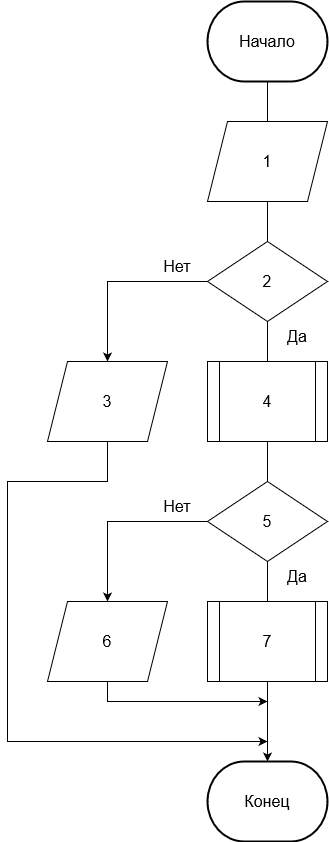

The diagram above was exported from draw.io. Its source (the exported page's mxGraphModel, read from the mxfile embedded in the PNG):
<mxGraphModel dx="1038" dy="1692" grid="1" gridSize="10" guides="1" tooltips="1" connect="1" arrows="1" fold="1" page="1" pageScale="1" pageWidth="827" pageHeight="1169" math="0" shadow="0">
  <root>
    <mxCell id="0" />
    <mxCell id="1" parent="0" />
    <mxCell id="xWibM8Qsefz-QHoGnPLA-108" style="edgeStyle=orthogonalEdgeStyle;rounded=0;orthogonalLoop=1;jettySize=auto;html=1;entryX=0.5;entryY=0;entryDx=0;entryDy=0;fontSize=16;endArrow=none;endFill=0;" parent="1" source="xWibM8Qsefz-QHoGnPLA-1" target="xWibM8Qsefz-QHoGnPLA-107" edge="1">
      <mxGeometry relative="1" as="geometry" />
    </mxCell>
    <mxCell id="xWibM8Qsefz-QHoGnPLA-1" value="&lt;font style=&quot;font-size: 16px;&quot;&gt;Начало&lt;/font&gt;" style="strokeWidth=2;html=1;shape=mxgraph.flowchart.terminator;whiteSpace=wrap;" parent="1" vertex="1">
      <mxGeometry x="320" y="-80" width="120" height="80" as="geometry" />
    </mxCell>
    <mxCell id="xWibM8Qsefz-QHoGnPLA-82" style="edgeStyle=orthogonalEdgeStyle;rounded=0;orthogonalLoop=1;jettySize=auto;html=1;entryX=0.5;entryY=0;entryDx=0;entryDy=0;fontSize=16;" parent="1" source="xWibM8Qsefz-QHoGnPLA-83" edge="1" target="xWibM8Qsefz-QHoGnPLA-86">
      <mxGeometry relative="1" as="geometry">
        <Array as="points">
          <mxPoint x="220" y="200" />
        </Array>
        <mxPoint x="260" y="240" as="targetPoint" />
      </mxGeometry>
    </mxCell>
    <mxCell id="IeGftqqvDbNBk1J8r1Tu-1" style="edgeStyle=orthogonalEdgeStyle;rounded=0;orthogonalLoop=1;jettySize=auto;html=1;entryX=0.5;entryY=0;entryDx=0;entryDy=0;endArrow=none;endFill=0;" edge="1" parent="1" source="xWibM8Qsefz-QHoGnPLA-83" target="xWibM8Qsefz-QHoGnPLA-87">
      <mxGeometry relative="1" as="geometry" />
    </mxCell>
    <mxCell id="xWibM8Qsefz-QHoGnPLA-83" value="2" style="rhombus;whiteSpace=wrap;html=1;fontSize=16;" parent="1" vertex="1">
      <mxGeometry x="320" y="160" width="120" height="80" as="geometry" />
    </mxCell>
    <mxCell id="xWibM8Qsefz-QHoGnPLA-84" value="Да" style="text;html=1;strokeColor=none;fillColor=none;align=center;verticalAlign=middle;whiteSpace=wrap;rounded=0;fontSize=16;" parent="1" vertex="1">
      <mxGeometry x="380" y="240" width="60" height="30" as="geometry" />
    </mxCell>
    <mxCell id="xWibM8Qsefz-QHoGnPLA-85" value="Нет" style="text;html=1;strokeColor=none;fillColor=none;align=center;verticalAlign=middle;whiteSpace=wrap;rounded=0;fontSize=16;" parent="1" vertex="1">
      <mxGeometry x="260" y="170" width="60" height="30" as="geometry" />
    </mxCell>
    <mxCell id="IeGftqqvDbNBk1J8r1Tu-11" style="edgeStyle=orthogonalEdgeStyle;rounded=0;orthogonalLoop=1;jettySize=auto;html=1;endArrow=classic;endFill=1;" edge="1" parent="1" source="xWibM8Qsefz-QHoGnPLA-86">
      <mxGeometry relative="1" as="geometry">
        <mxPoint x="380" y="660" as="targetPoint" />
        <Array as="points">
          <mxPoint x="220" y="400" />
          <mxPoint x="120" y="400" />
          <mxPoint x="120" y="660" />
        </Array>
      </mxGeometry>
    </mxCell>
    <mxCell id="xWibM8Qsefz-QHoGnPLA-86" value="3" style="shape=parallelogram;perimeter=parallelogramPerimeter;whiteSpace=wrap;html=1;fixedSize=1;fontSize=16;" parent="1" vertex="1">
      <mxGeometry x="160" y="280" width="120" height="80" as="geometry" />
    </mxCell>
    <mxCell id="xWibM8Qsefz-QHoGnPLA-94" style="edgeStyle=orthogonalEdgeStyle;rounded=0;orthogonalLoop=1;jettySize=auto;html=1;entryX=0.5;entryY=0;entryDx=0;entryDy=0;fontSize=16;endArrow=none;endFill=0;exitX=0.5;exitY=1;exitDx=0;exitDy=0;" parent="1" source="xWibM8Qsefz-QHoGnPLA-87" target="xWibM8Qsefz-QHoGnPLA-91" edge="1">
      <mxGeometry relative="1" as="geometry">
        <mxPoint x="260" y="400" as="sourcePoint" />
      </mxGeometry>
    </mxCell>
    <mxCell id="xWibM8Qsefz-QHoGnPLA-87" value="4" style="shape=process;whiteSpace=wrap;html=1;backgroundOutline=1;fontSize=16;" parent="1" vertex="1">
      <mxGeometry x="320" y="280" width="120" height="80" as="geometry" />
    </mxCell>
    <mxCell id="xWibM8Qsefz-QHoGnPLA-90" style="edgeStyle=orthogonalEdgeStyle;rounded=0;orthogonalLoop=1;jettySize=auto;html=1;entryX=0.5;entryY=0;entryDx=0;entryDy=0;fontSize=16;" parent="1" source="xWibM8Qsefz-QHoGnPLA-91" edge="1" target="xWibM8Qsefz-QHoGnPLA-96">
      <mxGeometry relative="1" as="geometry">
        <Array as="points">
          <mxPoint x="220" y="440" />
        </Array>
        <mxPoint x="260" y="480" as="targetPoint" />
      </mxGeometry>
    </mxCell>
    <mxCell id="IeGftqqvDbNBk1J8r1Tu-2" style="edgeStyle=orthogonalEdgeStyle;rounded=0;orthogonalLoop=1;jettySize=auto;html=1;entryX=0.5;entryY=0;entryDx=0;entryDy=0;endArrow=none;endFill=0;" edge="1" parent="1" source="xWibM8Qsefz-QHoGnPLA-91" target="xWibM8Qsefz-QHoGnPLA-95">
      <mxGeometry relative="1" as="geometry" />
    </mxCell>
    <mxCell id="xWibM8Qsefz-QHoGnPLA-91" value="5" style="rhombus;whiteSpace=wrap;html=1;fontSize=16;" parent="1" vertex="1">
      <mxGeometry x="320" y="400" width="120" height="80" as="geometry" />
    </mxCell>
    <mxCell id="xWibM8Qsefz-QHoGnPLA-92" value="Да" style="text;html=1;strokeColor=none;fillColor=none;align=center;verticalAlign=middle;whiteSpace=wrap;rounded=0;fontSize=16;" parent="1" vertex="1">
      <mxGeometry x="380" y="480" width="60" height="30" as="geometry" />
    </mxCell>
    <mxCell id="xWibM8Qsefz-QHoGnPLA-93" value="Нет" style="text;html=1;strokeColor=none;fillColor=none;align=center;verticalAlign=middle;whiteSpace=wrap;rounded=0;fontSize=16;" parent="1" vertex="1">
      <mxGeometry x="260" y="410" width="60" height="30" as="geometry" />
    </mxCell>
    <mxCell id="IeGftqqvDbNBk1J8r1Tu-3" style="edgeStyle=orthogonalEdgeStyle;rounded=0;orthogonalLoop=1;jettySize=auto;html=1;entryX=0.5;entryY=0;entryDx=0;entryDy=0;entryPerimeter=0;endArrow=classic;endFill=1;" edge="1" parent="1" source="xWibM8Qsefz-QHoGnPLA-95" target="xWibM8Qsefz-QHoGnPLA-97">
      <mxGeometry relative="1" as="geometry" />
    </mxCell>
    <mxCell id="xWibM8Qsefz-QHoGnPLA-95" value="7" style="shape=process;whiteSpace=wrap;html=1;backgroundOutline=1;fontSize=16;" parent="1" vertex="1">
      <mxGeometry x="320" y="520" width="120" height="80" as="geometry" />
    </mxCell>
    <mxCell id="IeGftqqvDbNBk1J8r1Tu-5" style="edgeStyle=orthogonalEdgeStyle;rounded=0;orthogonalLoop=1;jettySize=auto;html=1;endArrow=classic;endFill=1;" edge="1" parent="1" source="xWibM8Qsefz-QHoGnPLA-96">
      <mxGeometry relative="1" as="geometry">
        <mxPoint x="380" y="620" as="targetPoint" />
        <Array as="points">
          <mxPoint x="220" y="620" />
        </Array>
      </mxGeometry>
    </mxCell>
    <mxCell id="xWibM8Qsefz-QHoGnPLA-96" value="6" style="shape=parallelogram;perimeter=parallelogramPerimeter;whiteSpace=wrap;html=1;fixedSize=1;fontSize=16;" parent="1" vertex="1">
      <mxGeometry x="160" y="520" width="120" height="80" as="geometry" />
    </mxCell>
    <mxCell id="xWibM8Qsefz-QHoGnPLA-97" value="&lt;font style=&quot;font-size: 16px;&quot;&gt;Конец&lt;/font&gt;" style="strokeWidth=2;html=1;shape=mxgraph.flowchart.terminator;whiteSpace=wrap;" parent="1" vertex="1">
      <mxGeometry x="320" y="680" width="120" height="80" as="geometry" />
    </mxCell>
    <mxCell id="xWibM8Qsefz-QHoGnPLA-109" style="edgeStyle=orthogonalEdgeStyle;rounded=0;orthogonalLoop=1;jettySize=auto;html=1;exitX=0.5;exitY=1;exitDx=0;exitDy=0;entryX=0.5;entryY=0;entryDx=0;entryDy=0;fontSize=16;endArrow=none;endFill=0;" parent="1" source="xWibM8Qsefz-QHoGnPLA-107" target="xWibM8Qsefz-QHoGnPLA-83" edge="1">
      <mxGeometry relative="1" as="geometry" />
    </mxCell>
    <mxCell id="xWibM8Qsefz-QHoGnPLA-107" value="1" style="shape=parallelogram;perimeter=parallelogramPerimeter;whiteSpace=wrap;html=1;fixedSize=1;fontSize=16;" parent="1" vertex="1">
      <mxGeometry x="320" y="40" width="120" height="80" as="geometry" />
    </mxCell>
  </root>
</mxGraphModel>